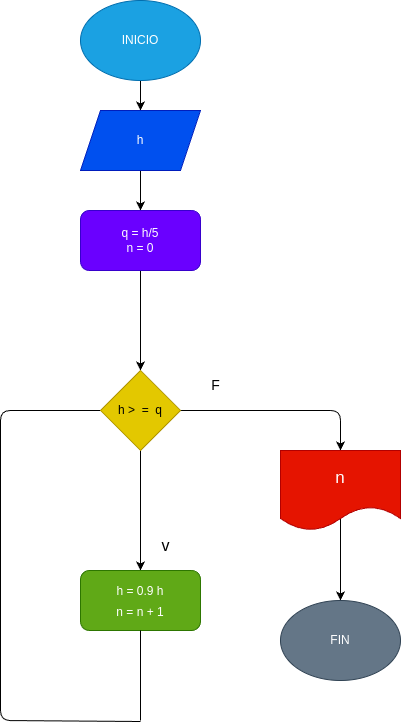

The diagram above was exported from draw.io. Its source (the exported page's mxGraphModel, read from the mxfile embedded in the PNG):
<mxGraphModel dx="576" dy="461" grid="1" gridSize="10" guides="1" tooltips="1" connect="1" arrows="1" fold="1" page="1" pageScale="1" pageWidth="980" pageHeight="1390" math="0" shadow="0">
  <root>
    <mxCell id="0" />
    <mxCell id="1" parent="0" />
    <mxCell id="8" style="edgeStyle=none;html=1;exitX=0.5;exitY=1;exitDx=0;exitDy=0;entryX=0.5;entryY=0;entryDx=0;entryDy=0;" edge="1" parent="1" source="2" target="3">
      <mxGeometry relative="1" as="geometry" />
    </mxCell>
    <mxCell id="2" value="INICIO" style="ellipse;whiteSpace=wrap;html=1;fillColor=#1ba1e2;fontColor=#ffffff;strokeColor=#006EAF;" vertex="1" parent="1">
      <mxGeometry x="330" y="50" width="120" height="80" as="geometry" />
    </mxCell>
    <mxCell id="9" style="edgeStyle=none;html=1;exitX=0.5;exitY=1;exitDx=0;exitDy=0;entryX=0.5;entryY=0;entryDx=0;entryDy=0;" edge="1" parent="1" source="3" target="4">
      <mxGeometry relative="1" as="geometry" />
    </mxCell>
    <mxCell id="3" value="h" style="shape=parallelogram;perimeter=parallelogramPerimeter;whiteSpace=wrap;html=1;fixedSize=1;fillColor=#0050ef;fontColor=#ffffff;strokeColor=#001DBC;" vertex="1" parent="1">
      <mxGeometry x="330" y="160" width="120" height="60" as="geometry" />
    </mxCell>
    <mxCell id="10" style="edgeStyle=none;html=1;exitX=0.5;exitY=1;exitDx=0;exitDy=0;entryX=0.5;entryY=0;entryDx=0;entryDy=0;" edge="1" parent="1" source="4" target="5">
      <mxGeometry relative="1" as="geometry" />
    </mxCell>
    <mxCell id="4" value="q = h/5&lt;br&gt;n = 0" style="rounded=1;whiteSpace=wrap;html=1;fillColor=#6a00ff;fontColor=#ffffff;strokeColor=#3700CC;" vertex="1" parent="1">
      <mxGeometry x="330" y="260" width="120" height="60" as="geometry" />
    </mxCell>
    <mxCell id="7" style="edgeStyle=none;html=1;exitX=1;exitY=0.5;exitDx=0;exitDy=0;entryX=0.5;entryY=0;entryDx=0;entryDy=0;" edge="1" parent="1" source="5" target="6">
      <mxGeometry relative="1" as="geometry">
        <Array as="points">
          <mxPoint x="590" y="460" />
        </Array>
      </mxGeometry>
    </mxCell>
    <mxCell id="13" style="edgeStyle=none;html=1;exitX=0.5;exitY=1;exitDx=0;exitDy=0;entryX=0.5;entryY=0;entryDx=0;entryDy=0;fontSize=17;" edge="1" parent="1" source="5" target="12">
      <mxGeometry relative="1" as="geometry" />
    </mxCell>
    <mxCell id="16" style="edgeStyle=none;html=1;exitX=0;exitY=0.5;exitDx=0;exitDy=0;fontSize=12;endArrow=none;endFill=0;" edge="1" parent="1" source="5">
      <mxGeometry relative="1" as="geometry">
        <mxPoint x="390" y="771" as="targetPoint" />
        <Array as="points">
          <mxPoint x="250" y="460" />
          <mxPoint x="250" y="770" />
        </Array>
      </mxGeometry>
    </mxCell>
    <mxCell id="5" value="h &amp;gt;&amp;nbsp; =&amp;nbsp; q" style="rhombus;whiteSpace=wrap;html=1;fillColor=#e3c800;fontColor=#000000;strokeColor=#B09500;" vertex="1" parent="1">
      <mxGeometry x="350" y="420" width="80" height="80" as="geometry" />
    </mxCell>
    <mxCell id="19" style="edgeStyle=none;html=1;exitX=0.5;exitY=0;exitDx=0;exitDy=0;entryX=0.5;entryY=0;entryDx=0;entryDy=0;fontSize=12;endArrow=classic;endFill=1;" edge="1" parent="1" source="6" target="17">
      <mxGeometry relative="1" as="geometry" />
    </mxCell>
    <mxCell id="6" value="&lt;font style=&quot;font-size: 17px;&quot;&gt;n&lt;/font&gt;" style="shape=document;whiteSpace=wrap;html=1;boundedLbl=1;fillColor=#e51400;fontColor=#ffffff;strokeColor=#B20000;" vertex="1" parent="1">
      <mxGeometry x="530" y="500" width="120" height="80" as="geometry" />
    </mxCell>
    <mxCell id="12" value="&lt;font style=&quot;font-size: 12px;&quot;&gt;h = 0.9 h&lt;br&gt;n = n + 1&lt;br&gt;&lt;/font&gt;" style="rounded=1;whiteSpace=wrap;html=1;fontSize=17;fillColor=#60a917;fontColor=#ffffff;strokeColor=#2D7600;" vertex="1" parent="1">
      <mxGeometry x="330" y="620" width="120" height="60" as="geometry" />
    </mxCell>
    <mxCell id="15" value="" style="endArrow=none;html=1;fontSize=12;" edge="1" parent="1">
      <mxGeometry width="50" height="50" relative="1" as="geometry">
        <mxPoint x="390" y="770" as="sourcePoint" />
        <mxPoint x="390" y="680" as="targetPoint" />
      </mxGeometry>
    </mxCell>
    <mxCell id="17" value="FIN" style="ellipse;whiteSpace=wrap;html=1;fontSize=12;fillColor=#647687;fontColor=#ffffff;strokeColor=#314354;" vertex="1" parent="1">
      <mxGeometry x="530" y="650" width="120" height="80" as="geometry" />
    </mxCell>
    <mxCell id="20" value="&lt;font style=&quot;font-size: 14px;&quot;&gt;F&lt;/font&gt;" style="text;html=1;align=center;verticalAlign=middle;resizable=0;points=[];autosize=1;strokeColor=none;fillColor=none;fontSize=12;" vertex="1" parent="1">
      <mxGeometry x="450" y="420" width="30" height="30" as="geometry" />
    </mxCell>
    <mxCell id="22" value="&lt;font style=&quot;font-size: 16px;&quot;&gt;v&lt;/font&gt;" style="text;html=1;align=center;verticalAlign=middle;resizable=0;points=[];autosize=1;strokeColor=none;fillColor=none;fontSize=14;" vertex="1" parent="1">
      <mxGeometry x="400" y="580" width="30" height="30" as="geometry" />
    </mxCell>
  </root>
</mxGraphModel>